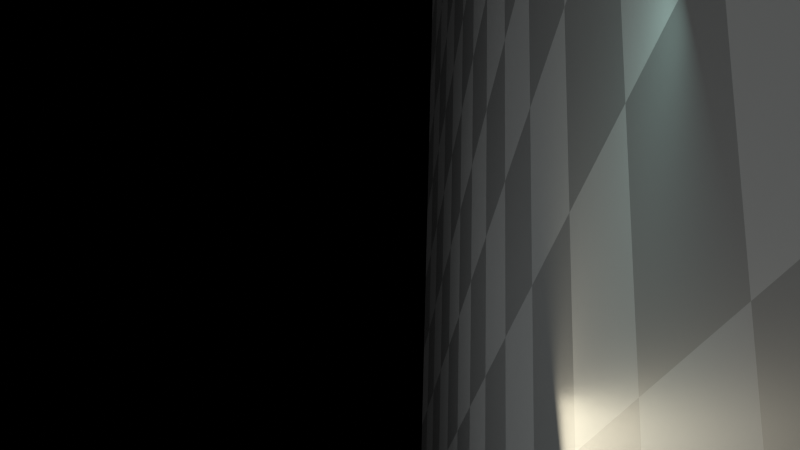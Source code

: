 # Source: starter-file-ball1.blend  (saved by Blender 2.82.7; exported with 4.5.12 LTS)
import bpy
from mathutils import Matrix  # noqa: F401  (used for matrix-valued properties, if any)

bpy.ops.wm.read_factory_settings(use_empty=True)
scene = bpy.context.scene
scene.name = 'Scene'

# ---- collections
col_collection = bpy.data.collections.new('Collection'); scene.collection.children.link(col_collection)
col_collection_1 = bpy.data.collections.new('Collection 1'); col_collection.children.link(col_collection_1)

# ---- materials (node trees are filled in below, after node groups)
mat_material_001 = bpy.data.materials.new('Material.001')
mat_material_001.use_transparent_shadow = False
mat_material_006 = bpy.data.materials.new('Material.006')
mat_material_006.use_transparent_shadow = False

# ---- material node trees
mat_material_001.use_nodes = True; mat_material_001.node_tree.nodes.clear()
_N = mat_material_001.node_tree.nodes; _L = mat_material_001.node_tree.links
n0 = _N.new('ShaderNodeOutputMaterial'); n0.name = 'Material Output'; n0.location = (300, 300)
n1 = _N.new('ShaderNodeBsdfPrincipled'); n1.name = 'Principled BSDF'; n1.location = (10, 300)
n1.distribution = 'GGX'
n1.subsurface_method = 'BURLEY'
n1.inputs[0].default_value = (0.0, 0.0, 0.0, 1.0)
n1.inputs[3].default_value = 1.45
n1.inputs[13].default_value = 0.0
n1.inputs[27].default_value = (0.0, 0.0, 0.0, 1.0)
n1.inputs[28].default_value = 1.0
_L.new(n1.outputs[0], n0.inputs[0])
n0.is_active_output = True
mat_material_006.use_nodes = True; mat_material_006.node_tree.nodes.clear()
_N = mat_material_006.node_tree.nodes; _L = mat_material_006.node_tree.links
n0 = _N.new('ShaderNodeOutputMaterial'); n0.name = 'Material Output'; n0.location = (300, 300)
n1 = _N.new('ShaderNodeBsdfPrincipled'); n1.name = 'Principled BSDF'; n1.location = (10, 300)
n1.distribution = 'GGX'
n1.subsurface_method = 'BURLEY'
n1.inputs[3].default_value = 1.45
n1.inputs[27].default_value = (0.0, 0.0, 0.0, 1.0)
n1.inputs[28].default_value = 1.0
n2 = _N.new('ShaderNodeTexChecker'); n2.name = 'Checker Texture'; n2.location = (-296, 188)
n2.inputs[1].default_value = (0.1717, 0.1717, 0.1717, 1.0)
n2.inputs[2].default_value = (0.08026, 0.08026, 0.08026, 1.0)
n2.inputs[3].default_value = 25.0
_L.new(n1.outputs[0], n0.inputs[0])
_L.new(n2.outputs[0], n1.inputs[0])
n0.is_active_output = True

# ---- world
world_world = bpy.data.worlds.new('World'); scene.world = world_world
world_world.use_nodes = True; world_world.node_tree.nodes.clear()
_N = world_world.node_tree.nodes; _L = world_world.node_tree.links
n0 = _N.new('ShaderNodeOutputWorld'); n0.name = 'World Output'; n0.location = (300, 300)
n1 = _N.new('ShaderNodeBackground'); n1.name = 'Background'; n1.location = (10, 300)
n1.inputs[0].default_value = (0.05088, 0.05088, 0.05088, 1.0)
_L.new(n1.outputs[0], n0.inputs[0])
n0.is_active_output = True
world_world.color = (0.05088, 0.05088, 0.05088)
world_world.use_sun_shadow = False
world_world.sun_shadow_jitter_overblur = 0.0

# ---- cameras
cam_camera_002 = bpy.data.cameras.new('Camera.002')

# ---- lights
light_area_004 = bpy.data.lights.new('Area.004', 'AREA')
light_area_004.color = (0.9551, 1.0, 1.0)
light_area_004.transmission_factor = 0.0
light_area_004.energy = 3.927e+04
light_area_004.shadow_soft_size = 171.0
light_area_004.shadow_maximum_resolution = 0.006
light_area_004.use_absolute_resolution = True
light_area_004.size = 171.0
light_area_004.size_y = 1.0
light_area_005 = bpy.data.lights.new('Area.005', 'AREA')
light_area_005.color = (0.6306, 1.0, 0.9146)
light_area_005.transmission_factor = 0.0
light_area_005.energy = 3142.0
light_area_005.shadow_soft_size = 1.0
light_area_005.shadow_maximum_resolution = 0.006
light_area_005.use_absolute_resolution = True
light_area_005.size = 1.0
light_area_005.size_y = 1.0
light_area_006 = bpy.data.lights.new('Area.006', 'AREA')
light_area_006.color = (1.0, 0.9041, 0.6818)
light_area_006.transmission_factor = 0.0
light_area_006.energy = 3142.0
light_area_006.shadow_soft_size = 1.0
light_area_006.shadow_maximum_resolution = 0.006
light_area_006.use_absolute_resolution = True
light_area_006.size = 1.0
light_area_006.size_y = 1.0

# ---- meshes
me_plane = bpy.data.meshes.new('Plane')
me_plane.from_pydata([(-1.0, -1.0, 72.05), (1.0, -1.0, 72.05), (-1.0, 1.0, 72.05), (1.0, 1.0, 72.05)], [], [(0, 1, 3, 2)])
_uv = me_plane.uv_layers.new(name='UVMap')
_uv.uv.foreach_set('vector', [0.0, 0.0, 1.0, 0.0, 1.0, 1.0, 0.0, 1.0])
me_plane.materials.append(mat_material_001)
me_plane.use_remesh_fix_poles = True
me_plane.use_remesh_preserve_attributes = False
me_plane.use_mirror_vertex_groups = False
me_plane.update()
me_plane_001 = bpy.data.meshes.new('Plane.001')
me_plane_001.from_pydata([(-1.0, -1.0, 0.4387), (0.9997, -1.0, 0.4387), (-1.0, 1.0, 0.4387), (0.9997, 1.0, 0.4387)], [], [(0, 1, 3, 2)])
_uv = me_plane_001.uv_layers.new(name='UVMap')
_uv.uv.foreach_set('vector', [0.0, 0.0, 1.0, 0.0, 1.0, 1.0, 0.0, 1.0])
me_plane_001.materials.append(mat_material_006)
me_plane_001.use_remesh_fix_poles = True
me_plane_001.use_remesh_preserve_attributes = False
me_plane_001.use_mirror_vertex_groups = False
me_plane_001.update()

# ---- objects
ob_camera = bpy.data.objects.new('Camera', cam_camera_002)
ob_empty = bpy.data.objects.new('Empty', None)
ob_aplane_001 = bpy.data.objects.new('APlane.001', me_plane)
ob_area_004 = bpy.data.objects.new('Area.004', light_area_004)
ob_area_002 = bpy.data.objects.new('Area.002', light_area_005)
ob_area_005 = bpy.data.objects.new('Area.005', light_area_006)
ob_aplane = bpy.data.objects.new('APlane', me_plane_001)
ob_empty_002 = bpy.data.objects.new('Empty.002', None)

# ---- transforms, parenting, visibility, modifiers, constraints
ob_camera.parent = ob_empty_002
ob_camera.matrix_parent_inverse = Matrix(((0.1953, -0.0, 0.0, 0.5419), (-0.0, 0.1953, -0.0, 0.2016), (-0.0, 0.0, 0.1953, -6.461), (-0.0, 0.0, -0.0, 1.0)))
ob_camera.location = (-0.4214, 8.366, -34.58)
ob_camera.rotation_mode = 'QUATERNION'
ob_camera.rotation_quaternion = (0.04016, 0.694, 0.7188, -0.009218)
ob_camera.scale = (1.0, 1.0, 1.0)
ob_camera.lineart.crease_threshold = 0.0
ob_empty.parent = ob_camera
ob_empty.matrix_parent_inverse = Matrix(((-0.2749, 0.9584, -0.07698, -2.732), (0.96, 0.278, 0.03261, 0.2344), (0.05265, -0.06494, -0.9965, -36.11), (-0.0, -0.0, 0.0, 1.0)))
ob_empty.location = (-2.453, 60.2, -21.72)
ob_empty.rotation_euler = (-3.142, -5.643e-07, -1.327)
ob_empty.scale = (10.0, 10.0, 10.0)
ob_empty.lineart.crease_threshold = 0.0
ob_aplane_001.parent = ob_empty
ob_aplane_001.matrix_parent_inverse = Matrix(((0.003809, 0.09964, -0.007573, 3.041), (0.09987, -0.003549, 0.003542, 2.232), (0.003261, -0.007698, -0.09965, -29.25), (-0.0, 0.0, -0.0, 1.0)))
ob_aplane_001.location = (-2.64, 18.23, 23.71)
ob_aplane_001.rotation_euler = (0.4545, 0.08203, 0.0001452)
ob_aplane_001.scale = (159.9, 238.9, 1.012)
ob_aplane_001.lineart.crease_threshold = 0.0
ob_area_004.location = (-7.608, -14.41, 36.24)
ob_area_004.rotation_euler = (2.63, 1.487, 0.9368)
ob_area_004.lineart.crease_threshold = 0.0
ob_area_002.location = (14.26, 15.02, 32.28)
ob_area_002.rotation_euler = (-0.0, 1.666, -0.0)
ob_area_002.scale = (6.366, 19.17, 19.09)
ob_area_002.lineart.crease_threshold = 0.0
ob_area_005.location = (-25.29, 15.02, 32.28)
ob_area_005.rotation_euler = (0.3316, -1.537, -0.2755)
ob_area_005.scale = (6.366, 19.17, 19.09)
ob_area_005.lineart.crease_threshold = 0.0
ob_aplane.location = (31.08, 27.02, 33.41)
ob_aplane.rotation_euler = (-1.364, 1.998, 0.2203)
ob_aplane.scale = (224.3, 224.3, 1.0)
ob_aplane.lineart.crease_threshold = 0.0
ob_empty_002.location = (-2.775, -1.032, 33.08)
ob_empty_002.rotation_euler = (0.0, -0.7456, 0.0)
ob_empty_002.scale = (5.12, 5.12, 5.12)
ob_empty_002.lineart.crease_threshold = 0.0

# ---- collection membership
col_collection_1.objects.link(ob_camera)
col_collection_1.objects.link(ob_empty)
col_collection_1.objects.link(ob_aplane_001)
col_collection_1.objects.link(ob_area_004)
col_collection_1.objects.link(ob_area_002)
col_collection_1.objects.link(ob_area_005)
col_collection_1.objects.link(ob_aplane)
col_collection_1.objects.link(ob_empty_002)

# ---- scene / render settings (as saved in the file)
scene.camera = ob_camera
scene.frame_start = 1; scene.frame_end = 6000; scene.frame_set(2010)
scene.render.engine = 'BLENDER_EEVEE_NEXT'
scene.render.fps = 120
scene.render.line_thickness = 0.5
scene.cycles.use_denoising = False
scene.cycles.samples = 10
scene.cycles.sampling_pattern = 'TABULATED_SOBOL'
scene.cycles.use_adaptive_sampling = False
scene.cycles.use_light_tree = False
scene.cycles.max_bounces = 4
scene.cycles.transmission_bounces = 4
scene.cycles.volume_bounces = 2
scene.cycles.transparent_max_bounces = 4
scene.cycles.pixel_filter_type = 'GAUSSIAN'
scene.view_settings.view_transform = 'Standard'
bpy.context.view_layer.update()
